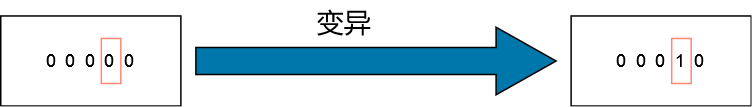

The diagram above was exported from draw.io. Its source (the exported page's mxGraphModel, read from the mxfile embedded in the PNG):
<mxGraphModel dx="965" dy="511" grid="1" gridSize="10" guides="1" tooltips="1" connect="1" arrows="1" fold="1" page="1" pageScale="1" pageWidth="827" pageHeight="1169" math="0" shadow="0">
  <root>
    <mxCell id="0" />
    <mxCell id="1" parent="0" />
    <mxCell id="lAYLaFYWTgZgwu_8YGp8-1" value="0&amp;nbsp; 0&amp;nbsp; 0&amp;nbsp; 0&amp;nbsp; 0" style="rounded=0;whiteSpace=wrap;html=1;" vertex="1" parent="1">
      <mxGeometry x="250" y="130" width="120" height="60" as="geometry" />
    </mxCell>
    <mxCell id="lAYLaFYWTgZgwu_8YGp8-2" value="0&amp;nbsp; 0&amp;nbsp; 0&amp;nbsp; 1&amp;nbsp; 0" style="rounded=0;whiteSpace=wrap;html=1;" vertex="1" parent="1">
      <mxGeometry x="630" y="130" width="120" height="60" as="geometry" />
    </mxCell>
    <mxCell id="lAYLaFYWTgZgwu_8YGp8-3" value="" style="html=1;shadow=0;dashed=0;align=center;verticalAlign=middle;shape=mxgraph.arrows2.arrow;dy=0.6;dx=40;notch=0;fillColor=#0077AB;" vertex="1" parent="1">
      <mxGeometry x="380" y="137.5" width="240" height="45" as="geometry" />
    </mxCell>
    <mxCell id="lAYLaFYWTgZgwu_8YGp8-4" value="变异" style="text;html=1;align=center;verticalAlign=middle;whiteSpace=wrap;rounded=0;fontSize=18;" vertex="1" parent="1">
      <mxGeometry x="449" y="120" width="60" height="30" as="geometry" />
    </mxCell>
    <mxCell id="lAYLaFYWTgZgwu_8YGp8-5" value="" style="rounded=0;whiteSpace=wrap;html=1;fillColor=none;strokeColor=#FF8773;" vertex="1" parent="1">
      <mxGeometry x="317" y="145" width="13" height="30" as="geometry" />
    </mxCell>
    <mxCell id="lAYLaFYWTgZgwu_8YGp8-6" value="" style="rounded=0;whiteSpace=wrap;html=1;fillColor=none;strokeColor=#FF8773;" vertex="1" parent="1">
      <mxGeometry x="697" y="145" width="13" height="30" as="geometry" />
    </mxCell>
  </root>
</mxGraphModel>